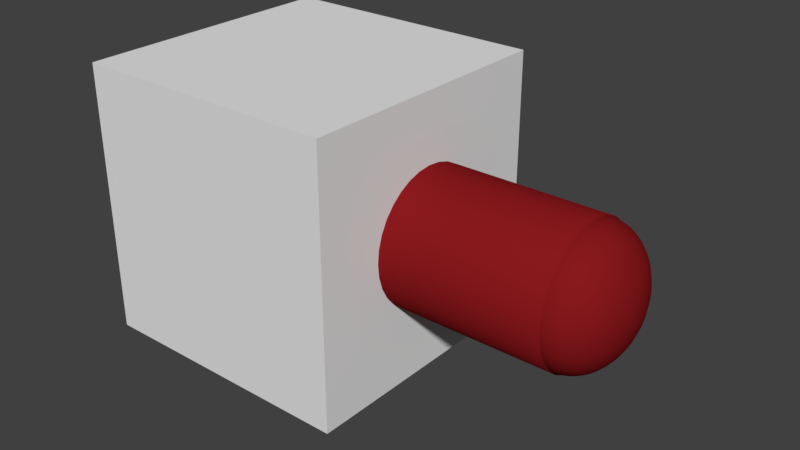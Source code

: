 # Source: LeverTranslate.blend  (saved by Blender 2.77.0; exported with 4.5.12 LTS)
import bpy
from mathutils import Matrix  # noqa: F401  (used for matrix-valued properties, if any)

bpy.ops.wm.read_factory_settings(use_empty=True)
scene = bpy.context.scene
scene.name = 'Scene'

# ---- collections
col_collection_1 = bpy.data.collections.new('Collection 1'); scene.collection.children.link(col_collection_1)

# ---- materials (node trees are filled in below, after node groups)
mat_material_001 = bpy.data.materials.new('Material.001')
mat_material_001.alpha_threshold = 0.0
mat_material_001.use_transparent_shadow = False
mat_material_001.diffuse_color = (0.2462, 0.009918, 0.01214, 1.0)
mat_material_001.roughness = 0.5
mat_material = bpy.data.materials.new('Material')
mat_material.alpha_threshold = 0.0
mat_material.use_transparent_shadow = False
mat_material.roughness = 0.5
mat_material.line_color = (0.0, 0.0, 0.0, 1.0)

# ---- material node trees

# ---- world
world_world = bpy.data.worlds.new('World'); scene.world = world_world
world_world.color = (0.05088, 0.05088, 0.05088)
world_world.use_sun_shadow = False
world_world.sun_shadow_jitter_overblur = 0.0
world_world.cycles.sampling_method = 'MANUAL'

# ---- meshes
me_sphere = bpy.data.meshes.new('Sphere')
me_sphere.from_pydata([(-0.09802, 0.0, 0.9952), (-0.1951, 0.0, 0.9808), (-0.2903, 0.0, 0.9569), (-0.3827, 0.0, 0.9239), (-0.4714, 0.0, 0.8819), (-0.5556, 0.0, 0.8315), (-0.6344, 0.0, 0.773), (-0.7071, 0.0, 0.7071), (-0.773, 0.0, 0.6344), (-0.8315, 0.0, 0.5556), (-0.8819, 0.0, 0.4714), (-0.9239, 0.0, 0.3827), (-0.9569, 0.0, 0.2903), (-0.9808, 0.0, 0.1951), (-0.9952, 0.0, 0.09802), (-1.0, 0.0, -1.629e-07), (-0.9952, 0.0, -0.09802), (-0.9808, 0.0, -0.1951), (-0.9569, 0.0, -0.2903), (-0.9239, 0.0, -0.3827), (-0.8819, 0.0, -0.4714), (-0.8315, 0.0, -0.5556), (-0.773, 0.0, -0.6344), (-0.7071, 0.0, -0.7071), (-0.6344, 0.0, -0.773), (-0.5556, 0.0, -0.8315), (-0.4714, 0.0, -0.8819), (-0.3827, 0.0, -0.9239), (-0.2903, 0.0, -0.9569), (-0.1951, 0.0, -0.9808), (-0.09802, 0.0, -0.9952), (-0.09613, 0.01912, 0.9952), (-0.1913, 0.03806, 0.9808), (-0.2847, 0.05663, 0.9569), (-0.3753, 0.07466, 0.9239), (-0.4623, 0.09197, 0.8819), (-0.5449, 0.1084, 0.8315), (-0.6222, 0.1238, 0.773), (-0.6935, 0.1379, 0.7071), (-0.7582, 0.1508, 0.6344), (-0.8155, 0.1622, 0.5556), (-0.865, 0.1721, 0.4714), (-0.9061, 0.1802, 0.3827), (-0.9386, 0.1867, 0.2903), (-0.9619, 0.1913, 0.1951), (-0.9761, 0.1942, 0.09802), (-0.9808, 0.1951, -1.629e-07), (-0.9761, 0.1942, -0.09802), (-0.9619, 0.1913, -0.1951), (-0.9386, 0.1867, -0.2903), (-0.9061, 0.1802, -0.3827), (-0.865, 0.1721, -0.4714), (-0.8155, 0.1622, -0.5556), (-0.7582, 0.1508, -0.6344), (-0.6935, 0.1379, -0.7071), (-0.6222, 0.1238, -0.773), (-0.5449, 0.1084, -0.8315), (-0.4623, 0.09196, -0.8819), (-0.3753, 0.07466, -0.9239), (-0.2847, 0.05663, -0.9569), (-0.1913, 0.03806, -0.9808), (-0.09613, 0.01912, -0.9952), (-0.09056, 0.03751, 0.9952), (-0.1802, 0.07466, 0.9808), (-0.2682, 0.1111, 0.9569), (-0.3536, 0.1464, 0.9239), (-0.4355, 0.1804, 0.8819), (-0.5133, 0.2126, 0.8315), (-0.5861, 0.2428, 0.773), (-0.6533, 0.2706, 0.7071), (-0.7142, 0.2958, 0.6344), (-0.7682, 0.3182, 0.5556), (-0.8148, 0.3375, 0.4714), (-0.8536, 0.3536, 0.3827), (-0.8841, 0.3662, 0.2903), (-0.9061, 0.3753, 0.1951), (-0.9194, 0.3808, 0.09802), (-0.9239, 0.3827, -1.629e-07), (-0.9194, 0.3808, -0.09802), (-0.9061, 0.3753, -0.1951), (-0.8841, 0.3662, -0.2903), (-0.8536, 0.3536, -0.3827), (-0.8148, 0.3375, -0.4714), (-0.7682, 0.3182, -0.5556), (-0.7142, 0.2958, -0.6344), (-0.6533, 0.2706, -0.7071), (-0.5861, 0.2428, -0.773), (-0.5133, 0.2126, -0.8315), (-0.4355, 0.1804, -0.8819), (-0.3536, 0.1464, -0.9239), (-0.2682, 0.1111, -0.9569), (-0.1802, 0.07466, -0.9808), (-0.09056, 0.03751, -0.9952), (-0.0815, 0.05446, 0.9952), (-0.1622, 0.1084, 0.9808), (-0.2414, 0.1613, 0.9569), (-0.3182, 0.2126, 0.9239), (-0.392, 0.2619, 0.8819), (-0.4619, 0.3087, 0.8315), (-0.5275, 0.3525, 0.773), (-0.5879, 0.3928, 0.7071), (-0.6427, 0.4295, 0.6344), (-0.6913, 0.4619, 0.5556), (-0.7333, 0.49, 0.4714), (-0.7682, 0.5133, 0.3827), (-0.7957, 0.5316, 0.2903), (-0.8155, 0.5449, 0.1951), (-0.8275, 0.5529, 0.09802), (-0.8315, 0.5556, -1.629e-07), (-0.8275, 0.5529, -0.09802), (-0.8155, 0.5449, -0.1951), (-0.7957, 0.5316, -0.2903), (-0.7682, 0.5133, -0.3827), (-0.7333, 0.49, -0.4714), (-0.6913, 0.4619, -0.5556), (-0.6427, 0.4295, -0.6344), (-0.5879, 0.3928, -0.7071), (-0.5275, 0.3525, -0.773), (-0.4619, 0.3087, -0.8315), (-0.392, 0.2619, -0.8819), (-0.3182, 0.2126, -0.9239), (-0.2414, 0.1613, -0.9569), (-0.1622, 0.1084, -0.9808), (-0.0815, 0.05446, -0.9952), (-0.06931, 0.06931, 0.9952), (-0.1379, 0.138, 0.9808), (-0.2053, 0.2053, 0.9569), (-0.2706, 0.2706, 0.9239), (-0.3333, 0.3333, 0.8819), (-0.3928, 0.3928, 0.8315), (-0.4486, 0.4486, 0.773), (-0.5, 0.5, 0.7071), (-0.5466, 0.5466, 0.6344), (-0.5879, 0.5879, 0.5556), (-0.6236, 0.6236, 0.4714), (-0.6533, 0.6533, 0.3827), (-0.6767, 0.6767, 0.2903), (-0.6935, 0.6935, 0.1951), (-0.7037, 0.7037, 0.09802), (-0.7071, 0.7071, -1.629e-07), (-0.7037, 0.7037, -0.09802), (-0.6935, 0.6935, -0.1951), (-0.6767, 0.6767, -0.2903), (-0.6533, 0.6533, -0.3827), (-0.6236, 0.6236, -0.4714), (-0.5879, 0.5879, -0.5556), (-0.5466, 0.5466, -0.6344), (-0.5, 0.5, -0.7071), (-0.4486, 0.4486, -0.773), (-0.3928, 0.3928, -0.8315), (-0.3333, 0.3333, -0.8819), (-0.2706, 0.2706, -0.9239), (-0.2053, 0.2053, -0.9569), (-0.1379, 0.1379, -0.9808), (-0.06931, 0.06931, -0.9952), (-0.05446, 0.0815, 0.9952), (-0.1084, 0.1622, 0.9808), (-0.1613, 0.2414, 0.9569), (-0.2126, 0.3182, 0.9239), (-0.2619, 0.392, 0.8819), (-0.3087, 0.4619, 0.8315), (-0.3524, 0.5275, 0.773), (-0.3928, 0.5879, 0.7071), (-0.4295, 0.6427, 0.6344), (-0.4619, 0.6913, 0.5556), (-0.49, 0.7333, 0.4714), (-0.5133, 0.7682, 0.3827), (-0.5316, 0.7957, 0.2903), (-0.5449, 0.8155, 0.1951), (-0.5529, 0.8275, 0.09802), (-0.5556, 0.8315, -1.629e-07), (-0.5529, 0.8275, -0.09802), (-0.5449, 0.8155, -0.1951), (-0.5316, 0.7957, -0.2903), (-0.5133, 0.7682, -0.3827), (-0.49, 0.7333, -0.4714), (-0.4619, 0.6913, -0.5556), (-0.4295, 0.6427, -0.6344), (-0.3928, 0.5879, -0.7071), (-0.3524, 0.5275, -0.773), (-0.3087, 0.4619, -0.8315), (-0.2619, 0.392, -0.8819), (-0.2126, 0.3182, -0.9239), (-0.1613, 0.2414, -0.9569), (-0.1084, 0.1622, -0.9808), (-0.05445, 0.0815, -0.9952), (-0.03751, 0.09056, 0.9952), (-0.07466, 0.1802, 0.9808), (-0.1111, 0.2682, 0.9569), (-0.1464, 0.3536, 0.9239), (-0.1804, 0.4355, 0.8819), (-0.2126, 0.5133, 0.8315), (-0.2428, 0.5861, 0.773), (-0.2706, 0.6533, 0.7071), (-0.2958, 0.7142, 0.6344), (-0.3182, 0.7682, 0.5556), (-0.3375, 0.8148, 0.4714), (-0.3536, 0.8536, 0.3827), (-0.3662, 0.8841, 0.2903), (-0.3753, 0.9061, 0.1951), (-0.3808, 0.9194, 0.09802), (-0.3827, 0.9239, -1.629e-07), (-0.3808, 0.9194, -0.09802), (-0.3753, 0.9061, -0.1951), (-0.3662, 0.8841, -0.2903), (-0.3536, 0.8536, -0.3827), (-0.3375, 0.8148, -0.4714), (-0.3182, 0.7682, -0.5556), (-0.2958, 0.7142, -0.6344), (-0.2706, 0.6533, -0.7071), (-0.2428, 0.5861, -0.773), (-0.2126, 0.5133, -0.8315), (-0.1804, 0.4355, -0.8819), (-0.1464, 0.3536, -0.9239), (-0.1111, 0.2682, -0.9569), (-0.07466, 0.1802, -0.9808), (-0.03751, 0.09056, -0.9952), (8.027e-07, 0.0, -1.0), (-0.01912, 0.09613, 0.9952), (-0.03806, 0.1913, 0.9808), (-0.05663, 0.2847, 0.9569), (-0.07466, 0.3753, 0.9239), (-0.09196, 0.4623, 0.8819), (-0.1084, 0.5449, 0.8315), (-0.1238, 0.6222, 0.773), (-0.1379, 0.6935, 0.7071), (-0.1508, 0.7582, 0.6344), (-0.1622, 0.8155, 0.5556), (-0.1721, 0.865, 0.4714), (-0.1802, 0.9061, 0.3827), (-0.1867, 0.9386, 0.2903), (-0.1913, 0.9619, 0.1951), (-0.1942, 0.9761, 0.09802), (-0.1951, 0.9808, -1.629e-07), (-0.1942, 0.9761, -0.09802), (-0.1913, 0.9619, -0.1951), (-0.1867, 0.9386, -0.2903), (-0.1802, 0.9061, -0.3827), (-0.1721, 0.865, -0.4714), (-0.1622, 0.8155, -0.5556), (-0.1508, 0.7582, -0.6344), (-0.1379, 0.6935, -0.7071), (-0.1238, 0.6222, -0.773), (-0.1084, 0.5449, -0.8315), (-0.09196, 0.4623, -0.8819), (-0.07466, 0.3753, -0.9239), (-0.05663, 0.2847, -0.9569), (-0.03806, 0.1913, -0.9808), (-0.01912, 0.09613, -0.9952), (8.07e-07, 0.09802, 0.9952), (8.387e-07, 0.1951, 0.9808), (8.238e-07, 0.2903, 0.9569), (8.573e-07, 0.3827, 0.9239), (8.722e-07, 0.4714, 0.8819), (8.201e-07, 0.5556, 0.8315), (8.35e-07, 0.6344, 0.773), (8.648e-07, 0.7071, 0.7071), (8.946e-07, 0.773, 0.6344), (9.393e-07, 0.8315, 0.5556), (9.095e-07, 0.8819, 0.4714), (8.797e-07, 0.9239, 0.3827), (9.542e-07, 0.9569, 0.2903), (9.244e-07, 0.9808, 0.1951), (8.648e-07, 0.9952, 0.09802), (9.542e-07, 1.0, -1.629e-07), (8.648e-07, 0.9952, -0.09802), (8.052e-07, 0.9808, -0.1951), (8.648e-07, 0.9569, -0.2903), (8.648e-07, 0.9239, -0.3827), (9.244e-07, 0.8819, -0.4714), (9.095e-07, 0.8315, -0.5556), (8.499e-07, 0.773, -0.6344), (9.244e-07, 0.7071, -0.7071), (8.424e-07, 0.6344, -0.773), (9.169e-07, 0.5556, -0.8315), (8.424e-07, 0.4714, -0.8819), (8.573e-07, 0.3827, -0.9239), (8.536e-07, 0.2903, -0.9569), (8.201e-07, 0.1951, -0.9808), (8.126e-07, 0.09802, -0.9952), (0.01912, 0.09613, 0.9952), (0.03806, 0.1913, 0.9808), (0.05663, 0.2847, 0.9569), (0.07466, 0.3753, 0.9239), (0.09197, 0.4623, 0.8819), (0.1084, 0.5449, 0.8315), (0.1238, 0.6222, 0.773), (0.138, 0.6935, 0.7071), (0.1508, 0.7582, 0.6344), (0.1622, 0.8155, 0.5556), (0.1721, 0.865, 0.4714), (0.1802, 0.9061, 0.3827), (0.1867, 0.9386, 0.2903), (0.1913, 0.9619, 0.1951), (0.1942, 0.9761, 0.09802), (0.1951, 0.9808, -1.629e-07), (0.1942, 0.9761, -0.09802), (0.1913, 0.9619, -0.1951), (0.1867, 0.9386, -0.2903), (0.1802, 0.9061, -0.3827), (0.1721, 0.865, -0.4714), (0.1622, 0.8155, -0.5556), (0.1508, 0.7582, -0.6344), (0.138, 0.6935, -0.7071), (0.1238, 0.6222, -0.773), (0.1084, 0.5449, -0.8315), (0.09197, 0.4623, -0.8819), (0.07466, 0.3753, -0.9239), (0.05663, 0.2847, -0.9569), (0.03806, 0.1913, -0.9808), (0.01912, 0.09613, -0.9952), (0.03751, 0.09056, 0.9952), (0.07466, 0.1802, 0.9808), (0.1111, 0.2682, 0.9569), (0.1464, 0.3536, 0.9239), (0.1804, 0.4355, 0.8819), (0.2126, 0.5133, 0.8315), (0.2428, 0.5861, 0.773), (0.2706, 0.6533, 0.7071), (0.2958, 0.7142, 0.6344), (0.3182, 0.7682, 0.5556), (0.3375, 0.8148, 0.4714), (0.3536, 0.8536, 0.3827), (0.3662, 0.8841, 0.2903), (0.3753, 0.9061, 0.1951), (0.3808, 0.9194, 0.09802), (0.3827, 0.9239, -1.629e-07), (0.3808, 0.9194, -0.09802), (0.3753, 0.9061, -0.1951), (0.3662, 0.8841, -0.2903), (0.3536, 0.8536, -0.3827), (0.3375, 0.8148, -0.4714), (0.3182, 0.7682, -0.5556), (0.2958, 0.7142, -0.6344), (0.2706, 0.6533, -0.7071), (0.2428, 0.5861, -0.773), (0.2126, 0.5133, -0.8315), (0.1804, 0.4355, -0.8819), (0.1464, 0.3536, -0.9239), (0.1111, 0.2682, -0.9569), (0.07466, 0.1802, -0.9808), (0.03751, 0.09056, -0.9952), (0.05446, 0.0815, 0.9952), (0.1084, 0.1622, 0.9808), (0.1613, 0.2414, 0.9569), (0.2126, 0.3182, 0.9239), (0.2619, 0.392, 0.8819), (0.3087, 0.4619, 0.8315), (0.3525, 0.5275, 0.773), (0.3928, 0.5879, 0.7071), (0.4295, 0.6427, 0.6344), (0.4619, 0.6913, 0.5556), (0.49, 0.7333, 0.4714), (0.5133, 0.7682, 0.3827), (0.5316, 0.7957, 0.2903), (0.5449, 0.8155, 0.1951), (0.5529, 0.8275, 0.09802), (0.5556, 0.8315, -1.629e-07), (0.5529, 0.8275, -0.09802), (0.5449, 0.8155, -0.1951), (0.5316, 0.7957, -0.2903), (0.5133, 0.7682, -0.3827), (0.49, 0.7333, -0.4714), (0.4619, 0.6913, -0.5556), (0.4295, 0.6427, -0.6344), (0.3928, 0.5879, -0.7071), (0.3525, 0.5275, -0.773), (0.3087, 0.4619, -0.8315), (0.2619, 0.392, -0.8819), (0.2126, 0.3182, -0.9239), (0.1613, 0.2414, -0.9569), (0.1084, 0.1622, -0.9808), (0.05446, 0.0815, -0.9952), (0.06931, 0.06931, 0.9952), (0.138, 0.138, 0.9808), (0.2053, 0.2053, 0.9569), (0.2706, 0.2706, 0.9239), (0.3333, 0.3333, 0.8819), (0.3928, 0.3928, 0.8315), (0.4486, 0.4486, 0.773), (0.5, 0.5, 0.7071), (0.5466, 0.5466, 0.6344), (0.5879, 0.5879, 0.5556), (0.6236, 0.6236, 0.4714), (0.6533, 0.6533, 0.3827), (0.6767, 0.6767, 0.2903), (0.6935, 0.6935, 0.1951), (0.7037, 0.7037, 0.09802), (0.7071, 0.7071, -1.629e-07), (0.7037, 0.7037, -0.09802), (0.6935, 0.6935, -0.1951), (0.6767, 0.6767, -0.2903), (0.6533, 0.6533, -0.3827), (0.6236, 0.6236, -0.4714), (0.5879, 0.5879, -0.5556), (0.5466, 0.5466, -0.6344), (0.5, 0.5, -0.7071), (0.4486, 0.4486, -0.773), (0.3928, 0.3928, -0.8315), (0.3333, 0.3333, -0.8819), (0.2706, 0.2706, -0.9239), (0.2053, 0.2053, -0.9569), (0.138, 0.1379, -0.9808), (0.06931, 0.06931, -0.9952), (0.0815, 0.05446, 0.9952), (0.1622, 0.1084, 0.9808), (0.2414, 0.1613, 0.9569), (0.3182, 0.2126, 0.9239), (0.392, 0.2619, 0.8819), (0.4619, 0.3087, 0.8315), (0.5275, 0.3525, 0.773), (0.5879, 0.3928, 0.7071), (0.6427, 0.4295, 0.6344), (0.6913, 0.4619, 0.5556), (0.7333, 0.49, 0.4714), (0.7682, 0.5133, 0.3827), (0.7957, 0.5316, 0.2903), (0.8155, 0.5449, 0.1951), (0.8275, 0.5529, 0.09802), (0.8315, 0.5556, -1.629e-07), (0.8275, 0.5529, -0.09802), (0.8155, 0.5449, -0.1951), (0.7957, 0.5316, -0.2903), (0.7682, 0.5133, -0.3827), (0.7333, 0.49, -0.4714), (0.6913, 0.4619, -0.5556), (0.6427, 0.4295, -0.6344), (0.5879, 0.3928, -0.7071), (0.5275, 0.3525, -0.773), (0.4619, 0.3087, -0.8315), (0.392, 0.2619, -0.8819), (0.3182, 0.2126, -0.9239), (0.2414, 0.1613, -0.9569), (0.1622, 0.1084, -0.9808), (0.0815, 0.05446, -0.9952), (0.09056, 0.03751, 0.9952), (0.1802, 0.07466, 0.9808), (0.2682, 0.1111, 0.9569), (0.3536, 0.1464, 0.9239), (0.4355, 0.1804, 0.8819), (0.5133, 0.2126, 0.8315), (0.5861, 0.2428, 0.773), (0.6533, 0.2706, 0.7071), (0.7142, 0.2958, 0.6344), (0.7682, 0.3182, 0.5556), (0.8148, 0.3375, 0.4714), (0.8536, 0.3536, 0.3827), (0.8841, 0.3662, 0.2903), (0.9061, 0.3753, 0.1951), (0.9194, 0.3808, 0.09802), (0.9239, 0.3827, -1.629e-07), (0.9194, 0.3808, -0.09802), (0.9061, 0.3753, -0.1951), (0.8841, 0.3662, -0.2903), (0.8536, 0.3536, -0.3827), (0.8148, 0.3375, -0.4714), (0.7682, 0.3182, -0.5556), (0.7142, 0.2958, -0.6344), (0.6533, 0.2706, -0.7071), (0.5861, 0.2428, -0.773), (0.5133, 0.2126, -0.8315), (0.4355, 0.1804, -0.8819), (0.3536, 0.1464, -0.9239), (0.2682, 0.1111, -0.9569), (0.1802, 0.07466, -0.9808), (0.09056, 0.03751, -0.9952), (0.09614, 0.01912, 0.9952), (0.1913, 0.03806, 0.9808), (0.2847, 0.05663, 0.9569), (0.3753, 0.07466, 0.9239), (0.4623, 0.09196, 0.8819), (0.5449, 0.1084, 0.8315), (0.6222, 0.1238, 0.773), (0.6935, 0.1379, 0.7071), (0.7582, 0.1508, 0.6344), (0.8155, 0.1622, 0.5556), (0.865, 0.1721, 0.4714), (0.9061, 0.1802, 0.3827), (0.9386, 0.1867, 0.2903), (0.9619, 0.1913, 0.1951), (0.9761, 0.1942, 0.09802), (0.9808, 0.1951, -1.629e-07), (0.9761, 0.1942, -0.09802), (0.9619, 0.1913, -0.1951), (0.9386, 0.1867, -0.2903), (0.9061, 0.1802, -0.3827), (0.865, 0.1721, -0.4714), (0.8155, 0.1622, -0.5556), (0.7582, 0.1508, -0.6344), (0.6935, 0.1379, -0.7071), (0.6222, 0.1238, -0.773), (0.5449, 0.1084, -0.8315), (0.4623, 0.09196, -0.8819), (0.3753, 0.07466, -0.9239), (0.2847, 0.05663, -0.9569), (0.1913, 0.03806, -0.9808), (0.09613, 0.01912, -0.9952), (0.09802, 5.721e-09, 0.9952), (0.1951, -2.967e-08, 0.9808), (0.2903, -1.104e-08, 0.9569), (0.3827, -1.34e-07, 0.9239), (0.4714, -1.787e-07, 0.8819), (0.5556, -8.182e-08, 0.8315), (0.6344, -5.202e-08, 0.773), (0.7071, -8.182e-08, 0.7071), (0.773, -8.182e-08, 0.6344), (0.8315, -2.01e-07, 0.5556), (0.8819, -1.563e-07, 0.4714), (0.9239, -1.116e-07, 0.3827), (0.9569, -9.672e-08, 0.2903), (0.9808, -9.672e-08, 0.1951), (0.9952, -2.222e-08, 0.09802), (1.0, -8.182e-08, -1.629e-07), (0.9952, -2.222e-08, -0.09802), (0.9808, 3.739e-08, -0.1951), (0.9569, -2.222e-08, -0.2903), (0.9239, -5.202e-08, -0.3827), (0.8819, -1.712e-07, -0.4714), (0.8315, -2.01e-07, -0.5556), (0.773, -7.318e-09, -0.6344), (0.7071, -1.414e-07, -0.7071), (0.6344, 1.326e-10, -0.773), (0.5556, -2.01e-07, -0.8315), (0.4714, -1.042e-07, -0.8819), (0.3827, -8.927e-08, -0.9239), (0.2903, -8.182e-08, -0.9569), (0.1951, -7.318e-09, -0.9808), (0.09802, -1.291e-08, -0.9952), (0.09614, -0.01912, 0.9952), (0.1913, -0.03806, 0.9808), (0.2847, -0.05663, 0.9569), (0.3753, -0.07466, 0.9239), (0.4623, -0.09197, 0.8819), (0.5449, -0.1084, 0.8315), (0.6222, -0.1238, 0.773), (0.6935, -0.1379, 0.7071), (0.7582, -0.1508, 0.6344), (0.8155, -0.1622, 0.5556), (0.865, -0.1721, 0.4714), (0.9061, -0.1802, 0.3827), (0.9386, -0.1867, 0.2903), (0.9619, -0.1913, 0.1951), (0.9761, -0.1942, 0.09802), (0.9808, -0.1951, -1.629e-07), (0.9761, -0.1942, -0.09802), (0.9619, -0.1913, -0.1951), (0.9386, -0.1867, -0.2903), (0.9061, -0.1802, -0.3827), (0.865, -0.1721, -0.4714), (0.8155, -0.1622, -0.5556), (0.7582, -0.1508, -0.6344), (0.6935, -0.1379, -0.7071), (0.6222, -0.1238, -0.773), (0.5449, -0.1084, -0.8315), (0.4623, -0.09197, -0.8819), (0.3753, -0.07466, -0.9239), (0.2847, -0.05663, -0.9569), (0.1913, -0.03806, -0.9808), (0.09613, -0.01912, -0.9952), (0.09056, -0.03751, 0.9952), (0.1802, -0.07466, 0.9808), (0.2682, -0.1111, 0.9569), (0.3536, -0.1464, 0.9239), (0.4355, -0.1804, 0.8819), (0.5133, -0.2126, 0.8315), (0.5861, -0.2428, 0.773), (0.6533, -0.2706, 0.7071), (0.7142, -0.2958, 0.6344), (0.7682, -0.3182, 0.5556), (0.8148, -0.3375, 0.4714), (0.8536, -0.3536, 0.3827), (0.8841, -0.3662, 0.2903), (0.9061, -0.3753, 0.1951), (0.9194, -0.3808, 0.09802), (0.9239, -0.3827, -1.629e-07), (0.9194, -0.3808, -0.09802), (0.9061, -0.3753, -0.1951), (0.8841, -0.3662, -0.2903), (0.8536, -0.3536, -0.3827), (0.8148, -0.3375, -0.4714), (0.7682, -0.3182, -0.5556), (0.7142, -0.2958, -0.6344), (0.6533, -0.2706, -0.7071), (0.5861, -0.2428, -0.773), (0.5133, -0.2126, -0.8315), (0.4355, -0.1804, -0.8819), (0.3536, -0.1464, -0.9239), (0.2682, -0.1111, -0.9569), (0.1802, -0.07466, -0.9808), (0.09056, -0.03751, -0.9952), (0.0815, -0.05446, 0.9952), (0.1622, -0.1084, 0.9808), (0.2414, -0.1613, 0.9569), (0.3182, -0.2126, 0.9239), (0.392, -0.2619, 0.8819), (0.4619, -0.3087, 0.8315), (0.5275, -0.3525, 0.773), (0.5879, -0.3928, 0.7071), (0.6427, -0.4295, 0.6344), (0.6913, -0.4619, 0.5556), (0.7333, -0.49, 0.4714), (0.7682, -0.5133, 0.3827), (0.7957, -0.5316, 0.2903), (0.8155, -0.5449, 0.1951), (0.8275, -0.5529, 0.09802), (0.8315, -0.5556, -1.629e-07), (0.8275, -0.5529, -0.09802), (0.8155, -0.5449, -0.1951), (0.7957, -0.5316, -0.2903), (0.7682, -0.5133, -0.3827), (0.7333, -0.49, -0.4714), (0.6913, -0.4619, -0.5556), (0.6427, -0.4295, -0.6344), (0.5879, -0.3928, -0.7071), (0.5275, -0.3525, -0.773), (0.4619, -0.3087, -0.8315), (0.392, -0.2619, -0.8819), (0.3182, -0.2126, -0.9239), (0.2414, -0.1613, -0.9569), (0.1622, -0.1084, -0.9808), (0.0815, -0.05446, -0.9952), (0.06931, -0.06931, 0.9952), (0.138, -0.138, 0.9808), (0.2053, -0.2053, 0.9569), (0.2706, -0.2706, 0.9239), (0.3333, -0.3333, 0.8819), (0.3928, -0.3928, 0.8315), (0.4486, -0.4486, 0.773), (0.5, -0.5, 0.7071), (0.5466, -0.5466, 0.6344), (0.5879, -0.5879, 0.5556), (0.6236, -0.6236, 0.4714), (0.6533, -0.6533, 0.3827), (0.6767, -0.6767, 0.2903), (0.6935, -0.6935, 0.1951), (0.7037, -0.7037, 0.09802), (0.7071, -0.7071, -1.629e-07), (0.7037, -0.7037, -0.09802), (0.6935, -0.6935, -0.1951), (0.6767, -0.6767, -0.2903), (0.6533, -0.6533, -0.3827), (0.6236, -0.6236, -0.4714), (0.5879, -0.5879, -0.5556), (0.5466, -0.5466, -0.6344), (0.5, -0.5, -0.7071), (0.4486, -0.4486, -0.773), (0.3928, -0.3928, -0.8315), (0.3333, -0.3333, -0.8819), (0.2706, -0.2706, -0.9239), (0.2053, -0.2053, -0.9569), (0.138, -0.1379, -0.9808), (0.06931, -0.06931, -0.9952), (0.05446, -0.0815, 0.9952), (0.1084, -0.1622, 0.9808), (0.1613, -0.2414, 0.9569), (0.2126, -0.3182, 0.9239), (0.2619, -0.392, 0.8819), (0.3087, -0.4619, 0.8315), (0.3525, -0.5275, 0.773), (0.3928, -0.5879, 0.7071), (0.4295, -0.6427, 0.6344), (0.4619, -0.6913, 0.5556), (0.49, -0.7333, 0.4714), (0.5133, -0.7682, 0.3827), (0.5316, -0.7957, 0.2903), (0.5449, -0.8155, 0.1951), (0.5529, -0.8275, 0.09802), (0.5556, -0.8315, -1.629e-07), (0.5529, -0.8275, -0.09802), (0.5449, -0.8155, -0.1951), (0.5316, -0.7957, -0.2903), (0.5133, -0.7682, -0.3827), (0.49, -0.7333, -0.4714), (0.4619, -0.6913, -0.5556), (0.4295, -0.6427, -0.6344), (0.3928, -0.5879, -0.7071), (0.3525, -0.5275, -0.773), (0.3087, -0.4619, -0.8315), (0.2619, -0.392, -0.8819), (0.2126, -0.3182, -0.9239), (0.1613, -0.2414, -0.9569), (0.1084, -0.1622, -0.9808), (0.05446, -0.0815, -0.9952), (0.03751, -0.09056, 0.9952), (0.07466, -0.1802, 0.9808), (0.1111, -0.2682, 0.9569), (0.1464, -0.3536, 0.9239), (0.1804, -0.4355, 0.8819), (0.2126, -0.5133, 0.8315), (0.2428, -0.5861, 0.773), (0.2706, -0.6533, 0.7071), (0.2958, -0.7142, 0.6344), (0.3182, -0.7682, 0.5556), (0.3375, -0.8148, 0.4714), (0.3536, -0.8536, 0.3827), (0.3662, -0.8841, 0.2903), (0.3753, -0.9061, 0.1951), (0.3808, -0.9194, 0.09802), (0.3827, -0.9239, -1.629e-07), (0.3808, -0.9194, -0.09802), (0.3753, -0.9061, -0.1951), (0.3662, -0.8841, -0.2903), (0.3536, -0.8536, -0.3827), (0.3375, -0.8148, -0.4714), (0.3182, -0.7682, -0.5556), (0.2958, -0.7142, -0.6344), (0.2706, -0.6533, -0.7071), (0.2428, -0.5861, -0.773), (0.2126, -0.5133, -0.8315), (0.1804, -0.4355, -0.8819), (0.1464, -0.3536, -0.9239), (0.1111, -0.2682, -0.9569), (0.07466, -0.1802, -0.9808), (0.03751, -0.09056, -0.9952), (0.01912, -0.09613, 0.9952), (0.03806, -0.1913, 0.9808), (0.05663, -0.2847, 0.9569), (0.07466, -0.3753, 0.9239), (0.09197, -0.4623, 0.8819), (0.1084, -0.5449, 0.8315), (0.1238, -0.6222, 0.773), (0.138, -0.6935, 0.7071), (0.1508, -0.7582, 0.6344), (0.1622, -0.8155, 0.5556), (0.1721, -0.865, 0.4714), (0.1802, -0.9061, 0.3827), (0.1867, -0.9386, 0.2903), (0.1913, -0.9619, 0.1951), (0.1942, -0.9761, 0.09802), (0.1951, -0.9808, -1.629e-07), (0.1942, -0.9761, -0.09802), (0.1913, -0.9619, -0.1951), (0.1867, -0.9386, -0.2903), (0.1802, -0.9061, -0.3827), (0.1721, -0.865, -0.4714), (0.1622, -0.8155, -0.5556), (0.1508, -0.7582, -0.6344), (0.138, -0.6935, -0.7071), (0.1238, -0.6222, -0.773), (0.1084, -0.5449, -0.8315), (0.09197, -0.4623, -0.8819), (0.07466, -0.3753, -0.9239), (0.05663, -0.2847, -0.9569), (0.03806, -0.1913, -0.9808), (0.01912, -0.09613, -0.9952), (7.996e-07, -0.09802, 0.9952), (7.717e-07, -0.1951, 0.9808), (7.903e-07, -0.2903, 0.9569), (6.785e-07, -0.3827, 0.9239), (6.338e-07, -0.4714, 0.8819), (7.232e-07, -0.5556, 0.8315), (6.86e-07, -0.6344, 0.773), (7.009e-07, -0.7071, 0.7071), (7.158e-07, -0.773, 0.6344), (5.817e-07, -0.8315, 0.5556), (6.562e-07, -0.8819, 0.4714), (6.115e-07, -0.9239, 0.3827), (6.711e-07, -0.9569, 0.2903), (7.605e-07, -0.9808, 0.1951), (7.605e-07, -0.9952, 0.09802), (7.158e-07, -1.0, -1.629e-07), (7.605e-07, -0.9952, -0.09802), (8.797e-07, -0.9808, -0.1951), (7.754e-07, -0.9569, -0.2903), (7.456e-07, -0.9239, -0.3827), (6.562e-07, -0.8819, -0.4714), (5.817e-07, -0.8315, -0.5556), (7.605e-07, -0.773, -0.6344), (6.86e-07, -0.7071, -0.7071), (7.903e-07, -0.6344, -0.773), (6.115e-07, -0.5556, -0.8315), (6.487e-07, -0.4714, -0.8819), (7.381e-07, -0.3827, -0.9239), (7.27e-07, -0.2903, -0.9569), (7.866e-07, -0.1951, -0.9808), (7.828e-07, -0.09802, -0.9952), (-0.01912, -0.09613, 0.9952), (-0.03806, -0.1913, 0.9808), (-0.05663, -0.2847, 0.9569), (-0.07466, -0.3753, 0.9239), (-0.09196, -0.4623, 0.8819), (-0.1084, -0.5449, 0.8315), (-0.1238, -0.6222, 0.773), (-0.1379, -0.6935, 0.7071), (-0.1508, -0.7582, 0.6344), (-0.1622, -0.8155, 0.5556), (-0.1721, -0.865, 0.4714), (-0.1802, -0.9061, 0.3827), (-0.1867, -0.9386, 0.2903), (-0.1913, -0.9619, 0.1951), (-0.1942, -0.9761, 0.09802), (-0.1951, -0.9808, -1.629e-07), (-0.1942, -0.9761, -0.09802), (-0.1913, -0.9619, -0.1951), (-0.1867, -0.9386, -0.2903), (-0.1802, -0.9061, -0.3827), (-0.1721, -0.865, -0.4714), (-0.1622, -0.8155, -0.5556), (-0.1508, -0.7582, -0.6344), (-0.1379, -0.6935, -0.7071), (-0.1238, -0.6222, -0.773), (-0.1084, -0.5449, -0.8315), (-0.09196, -0.4623, -0.8819), (-0.07466, -0.3753, -0.9239), (-0.05663, -0.2847, -0.9569), (-0.03806, -0.1913, -0.9808), (-0.01912, -0.09613, -0.9952), (-0.03751, -0.09056, 0.9952), (-0.07466, -0.1802, 0.9808), (-0.1111, -0.2682, 0.9569), (-0.1464, -0.3536, 0.9239), (-0.1804, -0.4355, 0.8819), (-0.2126, -0.5133, 0.8315), (-0.2428, -0.5861, 0.773), (-0.2706, -0.6533, 0.7071), (-0.2958, -0.7142, 0.6344), (-0.3182, -0.7682, 0.5556), (-0.3375, -0.8148, 0.4714), (-0.3536, -0.8536, 0.3827), (-0.3662, -0.8841, 0.2903), (-0.3753, -0.9061, 0.1951), (-0.3808, -0.9194, 0.09802), (-0.3827, -0.9239, -1.629e-07), (-0.3808, -0.9194, -0.09802), (-0.3753, -0.9061, -0.1951), (-0.3662, -0.8841, -0.2903), (-0.3536, -0.8536, -0.3827), (-0.3375, -0.8148, -0.4714), (-0.3182, -0.7682, -0.5556), (-0.2958, -0.7142, -0.6344), (-0.2706, -0.6533, -0.7071), (-0.2428, -0.5861, -0.773), (-0.2126, -0.5133, -0.8315), (-0.1804, -0.4355, -0.8819), (-0.1464, -0.3536, -0.9239), (-0.1111, -0.2682, -0.9569), (-0.07466, -0.1802, -0.9808), (-0.03751, -0.09056, -0.9952), (-0.05446, -0.0815, 0.9952), (-0.1084, -0.1622, 0.9808), (-0.1613, -0.2414, 0.9569), (-0.2126, -0.3182, 0.9239), (-0.2619, -0.392, 0.8819), (-0.3087, -0.4619, 0.8315), (-0.3524, -0.5275, 0.773), (-0.3928, -0.5879, 0.7071), (-0.4295, -0.6427, 0.6344), (-0.4619, -0.6913, 0.5556), (-0.49, -0.7333, 0.4714), (-0.5133, -0.7682, 0.3827), (-0.5316, -0.7957, 0.2903), (-0.5449, -0.8155, 0.1951), (-0.5529, -0.8275, 0.09802), (-0.5556, -0.8315, -1.629e-07), (-0.5529, -0.8275, -0.09802), (-0.5449, -0.8155, -0.1951), (-0.5316, -0.7957, -0.2903), (-0.5133, -0.7682, -0.3827), (-0.49, -0.7333, -0.4714), (-0.4619, -0.6913, -0.5556), (-0.4295, -0.6427, -0.6344), (-0.3928, -0.5879, -0.7071), (-0.3524, -0.5275, -0.773), (-0.3087, -0.4619, -0.8315), (-0.2619, -0.392, -0.8819), (-0.2126, -0.3182, -0.9239), (-0.1613, -0.2414, -0.9569), (-0.1084, -0.1622, -0.9808), (-0.05445, -0.0815, -0.9952), (2.351e-07, -5.676e-07, 1.0), (-0.06931, -0.06931, 0.9952), (-0.1379, -0.138, 0.9808), (-0.2053, -0.2053, 0.9569), (-0.2706, -0.2706, 0.9239), (-0.3333, -0.3333, 0.8819), (-0.3928, -0.3928, 0.8315), (-0.4486, -0.4486, 0.773), (-0.5, -0.5, 0.7071), (-0.5466, -0.5466, 0.6344), (-0.5879, -0.5879, 0.5556), (-0.6236, -0.6236, 0.4714), (-0.6533, -0.6533, 0.3827), (-0.6767, -0.6767, 0.2903), (-0.6935, -0.6935, 0.1951), (-0.7037, -0.7037, 0.09802), (-0.7071, -0.7071, -1.629e-07), (-0.7037, -0.7037, -0.09802), (-0.6935, -0.6935, -0.1951), (-0.6767, -0.6767, -0.2903), (-0.6533, -0.6533, -0.3827), (-0.6236, -0.6236, -0.4714), (-0.5879, -0.5879, -0.5556), (-0.5466, -0.5466, -0.6344), (-0.5, -0.5, -0.7071), (-0.4486, -0.4486, -0.773), (-0.3928, -0.3928, -0.8315), (-0.3333, -0.3333, -0.8819), (-0.2706, -0.2706, -0.9239), (-0.2053, -0.2053, -0.9569), (-0.1379, -0.1379, -0.9808), (-0.06931, -0.06931, -0.9952), (-0.0815, -0.05446, 0.9952), (-0.1622, -0.1084, 0.9808), (-0.2414, -0.1613, 0.9569), (-0.3182, -0.2126, 0.9239), (-0.392, -0.2619, 0.8819), (-0.4619, -0.3087, 0.8315), (-0.5275, -0.3525, 0.773), (-0.5879, -0.3928, 0.7071), (-0.6427, -0.4295, 0.6344), (-0.6913, -0.4619, 0.5556), (-0.7333, -0.49, 0.4714), (-0.7682, -0.5133, 0.3827), (-0.7957, -0.5316, 0.2903), (-0.8155, -0.5449, 0.1951), (-0.8275, -0.5529, 0.09802), (-0.8315, -0.5556, -1.629e-07), (-0.8275, -0.5529, -0.09802), (-0.8155, -0.5449, -0.1951), (-0.7957, -0.5316, -0.2903), (-0.7682, -0.5133, -0.3827), (-0.7333, -0.49, -0.4714), (-0.6913, -0.4619, -0.5556), (-0.6427, -0.4295, -0.6344), (-0.5879, -0.3928, -0.7071), (-0.5275, -0.3524, -0.773), (-0.4619, -0.3087, -0.8315), (-0.392, -0.2619, -0.8819), (-0.3182, -0.2126, -0.9239), (-0.2414, -0.1613, -0.9569), (-0.1622, -0.1084, -0.9808), (-0.0815, -0.05446, -0.9952), (-0.09056, -0.03751, 0.9952), (-0.1802, -0.07466, 0.9808), (-0.2682, -0.1111, 0.9569), (-0.3536, -0.1464, 0.9239), (-0.4355, -0.1804, 0.8819), (-0.5133, -0.2126, 0.8315), (-0.5861, -0.2428, 0.773), (-0.6533, -0.2706, 0.7071), (-0.7142, -0.2958, 0.6344), (-0.7682, -0.3182, 0.5556), (-0.8148, -0.3375, 0.4714), (-0.8536, -0.3536, 0.3827), (-0.8841, -0.3662, 0.2903), (-0.9061, -0.3753, 0.1951), (-0.9194, -0.3808, 0.09802), (-0.9239, -0.3827, -1.629e-07), (-0.9194, -0.3808, -0.09802), (-0.9061, -0.3753, -0.1951), (-0.8841, -0.3662, -0.2903), (-0.8536, -0.3536, -0.3827), (-0.8148, -0.3375, -0.4714), (-0.7682, -0.3182, -0.5556), (-0.7142, -0.2958, -0.6344), (-0.6533, -0.2706, -0.7071), (-0.5861, -0.2428, -0.773), (-0.5133, -0.2126, -0.8315), (-0.4355, -0.1804, -0.8819), (-0.3536, -0.1464, -0.9239), (-0.2682, -0.1111, -0.9569), (-0.1802, -0.07466, -0.9808), (-0.09056, -0.03751, -0.9952), (-0.09613, -0.01912, 0.9952), (-0.1913, -0.03806, 0.9808), (-0.2847, -0.05663, 0.9569), (-0.3753, -0.07466, 0.9239), (-0.4623, -0.09196, 0.8819), (-0.5449, -0.1084, 0.8315), (-0.6222, -0.1238, 0.773), (-0.6935, -0.1379, 0.7071), (-0.7582, -0.1508, 0.6344), (-0.8155, -0.1622, 0.5556), (-0.865, -0.1721, 0.4714), (-0.9061, -0.1802, 0.3827), (-0.9386, -0.1867, 0.2903), (-0.9619, -0.1913, 0.1951), (-0.9761, -0.1942, 0.09802), (-0.9808, -0.1951, -1.629e-07), (-0.9761, -0.1942, -0.09802), (-0.9619, -0.1913, -0.1951), (-0.9386, -0.1867, -0.2903), (-0.9061, -0.1802, -0.3827), (-0.865, -0.1721, -0.4714), (-0.8155, -0.1622, -0.5556), (-0.7582, -0.1508, -0.6344), (-0.6935, -0.1379, -0.7071), (-0.6222, -0.1238, -0.773), (-0.5449, -0.1084, -0.8315), (-0.4623, -0.09196, -0.8819), (-0.3753, -0.07466, -0.9239), (-0.2847, -0.05663, -0.9569), (-0.1913, -0.03806, -0.9808), (-0.09613, -0.01912, -0.9952)], [], [(0, 869, 31), (27, 26, 57, 58), (14, 13, 44, 45), (1, 0, 31, 32), (28, 27, 58, 59), (15, 14, 45, 46), (2, 1, 32, 33), (29, 28, 59, 60), (16, 15, 46, 47), (3, 2, 33, 34), (30, 29, 60, 61), (17, 16, 47, 48), (4, 3, 34, 35), (217, 30, 61), (18, 17, 48, 49), (5, 4, 35, 36), (19, 18, 49, 50), (6, 5, 36, 37), (20, 19, 50, 51), (7, 6, 37, 38), (21, 20, 51, 52), (8, 7, 38, 39), (22, 21, 52, 53), (9, 8, 39, 40), (23, 22, 53, 54), (10, 9, 40, 41), (24, 23, 54, 55), (11, 10, 41, 42), (25, 24, 55, 56), (12, 11, 42, 43), (26, 25, 56, 57), (13, 12, 43, 44), (39, 38, 69, 70), (53, 52, 83, 84), (40, 39, 70, 71), (54, 53, 84, 85), (41, 40, 71, 72), (55, 54, 85, 86), (42, 41, 72, 73), (56, 55, 86, 87), (43, 42, 73, 74), (57, 56, 87, 88), (44, 43, 74, 75), (31, 869, 62), (58, 57, 88, 89), (45, 44, 75, 76), (32, 31, 62, 63), (59, 58, 89, 90), (46, 45, 76, 77), (33, 32, 63, 64), (60, 59, 90, 91), (47, 46, 77, 78), (34, 33, 64, 65), (61, 60, 91, 92), (48, 47, 78, 79), (35, 34, 65, 66), (217, 61, 92), (49, 48, 79, 80), (36, 35, 66, 67), (50, 49, 80, 81), (37, 36, 67, 68), (51, 50, 81, 82), (38, 37, 68, 69), (52, 51, 82, 83), (72, 71, 102, 103), (86, 85, 116, 117), (73, 72, 103, 104), (87, 86, 117, 118), (74, 73, 104, 105), (88, 87, 118, 119), (75, 74, 105, 106), (62, 869, 93), (89, 88, 119, 120), (76, 75, 106, 107), (63, 62, 93, 94), (90, 89, 120, 121), (77, 76, 107, 108), (64, 63, 94, 95), (91, 90, 121, 122), (78, 77, 108, 109), (65, 64, 95, 96), (92, 91, 122, 123), (79, 78, 109, 110), (66, 65, 96, 97), (217, 92, 123), (80, 79, 110, 111), (67, 66, 97, 98), (81, 80, 111, 112), (68, 67, 98, 99), (82, 81, 112, 113), (69, 68, 99, 100), (83, 82, 113, 114), (70, 69, 100, 101), (84, 83, 114, 115), (71, 70, 101, 102), (85, 84, 115, 116), (105, 104, 135, 136), (119, 118, 149, 150), (106, 105, 136, 137), (93, 869, 124), (120, 119, 150, 151), (107, 106, 137, 138), (94, 93, 124, 125), (121, 120, 151, 152), (108, 107, 138, 139), (95, 94, 125, 126), (122, 121, 152, 153), (109, 108, 139, 140), (96, 95, 126, 127), (123, 122, 153, 154), (110, 109, 140, 141), (97, 96, 127, 128), (217, 123, 154), (111, 110, 141, 142), (98, 97, 128, 129), (112, 111, 142, 143), (99, 98, 129, 130), (113, 112, 143, 144), (100, 99, 130, 131), (114, 113, 144, 145), (101, 100, 131, 132), (115, 114, 145, 146), (102, 101, 132, 133), (116, 115, 146, 147), (103, 102, 133, 134), (117, 116, 147, 148), (104, 103, 134, 135), (118, 117, 148, 149), (138, 137, 168, 169), (125, 124, 155, 156), (152, 151, 182, 183), (139, 138, 169, 170), (126, 125, 156, 157), (153, 152, 183, 184), (140, 139, 170, 171), (127, 126, 157, 158), (154, 153, 184, 185), (141, 140, 171, 172), (128, 127, 158, 159), (217, 154, 185), (142, 141, 172, 173), (129, 128, 159, 160), (143, 142, 173, 174), (130, 129, 160, 161), (144, 143, 174, 175), (131, 130, 161, 162), (145, 144, 175, 176), (132, 131, 162, 163), (146, 145, 176, 177), (133, 132, 163, 164), (147, 146, 177, 178), (134, 133, 164, 165), (148, 147, 178, 179), (135, 134, 165, 166), (149, 148, 179, 180), (136, 135, 166, 167), (150, 149, 180, 181), (137, 136, 167, 168), (124, 869, 155), (151, 150, 181, 182), (171, 170, 201, 202), (158, 157, 188, 189), (185, 184, 215, 216), (172, 171, 202, 203), (159, 158, 189, 190), (217, 185, 216), (173, 172, 203, 204), (160, 159, 190, 191), (174, 173, 204, 205), (161, 160, 191, 192), (175, 174, 205, 206), (162, 161, 192, 193), (176, 175, 206, 207), (163, 162, 193, 194), (177, 176, 207, 208), (164, 163, 194, 195), (178, 177, 208, 209), (165, 164, 195, 196), (179, 178, 209, 210), (166, 165, 196, 197), (180, 179, 210, 211), (167, 166, 197, 198), (181, 180, 211, 212), (168, 167, 198, 199), (155, 869, 186), (182, 181, 212, 213), (169, 168, 199, 200), (156, 155, 186, 187), (183, 182, 213, 214), (170, 169, 200, 201), (157, 156, 187, 188), (184, 183, 214, 215), (204, 203, 235, 236), (191, 190, 222, 223), (205, 204, 236, 237), (192, 191, 223, 224), (206, 205, 237, 238), (193, 192, 224, 225), (207, 206, 238, 239), (194, 193, 225, 226), (208, 207, 239, 240), (195, 194, 226, 227), (209, 208, 240, 241), (196, 195, 227, 228), (210, 209, 241, 242), (197, 196, 228, 229), (211, 210, 242, 243), (198, 197, 229, 230), (212, 211, 243, 244), (199, 198, 230, 231), (186, 869, 218), (213, 212, 244, 245), (200, 199, 231, 232), (187, 186, 218, 219), (214, 213, 245, 246), (201, 200, 232, 233), (188, 187, 219, 220), (215, 214, 246, 247), (202, 201, 233, 234), (189, 188, 220, 221), (216, 215, 247, 248), (203, 202, 234, 235), (190, 189, 221, 222), (217, 216, 248), (238, 237, 268, 269), (225, 224, 255, 256), (239, 238, 269, 270), (226, 225, 256, 257), (240, 239, 270, 271), (227, 226, 257, 258), (241, 240, 271, 272), (228, 227, 258, 259), (242, 241, 272, 273), (229, 228, 259, 260), (243, 242, 273, 274), (230, 229, 260, 261), (244, 243, 274, 275), (231, 230, 261, 262), (218, 869, 249), (245, 244, 275, 276), (232, 231, 262, 263), (219, 218, 249, 250), (246, 245, 276, 277), (233, 232, 263, 264), (220, 219, 250, 251), (247, 246, 277, 278), (234, 233, 264, 265), (221, 220, 251, 252), (248, 247, 278, 279), (235, 234, 265, 266), (222, 221, 252, 253), (217, 248, 279), (236, 235, 266, 267), (223, 222, 253, 254), (237, 236, 267, 268), (224, 223, 254, 255), (271, 270, 301, 302), (258, 257, 288, 289), (272, 271, 302, 303), (259, 258, 289, 290), (273, 272, 303, 304), (260, 259, 290, 291), (274, 273, 304, 305), (261, 260, 291, 292), (275, 274, 305, 306), (262, 261, 292, 293), (249, 869, 280), (276, 275, 306, 307), (263, 262, 293, 294), (250, 249, 280, 281), (277, 276, 307, 308), (264, 263, 294, 295), (251, 250, 281, 282), (278, 277, 308, 309), (265, 264, 295, 296), (252, 251, 282, 283), (279, 278, 309, 310), (266, 265, 296, 297), (253, 252, 283, 284), (217, 279, 310), (267, 266, 297, 298), (254, 253, 284, 285), (268, 267, 298, 299), (255, 254, 285, 286), (269, 268, 299, 300), (256, 255, 286, 287), (270, 269, 300, 301), (257, 256, 287, 288), (304, 303, 334, 335), (291, 290, 321, 322), (305, 304, 335, 336), (292, 291, 322, 323), (306, 305, 336, 337), (293, 292, 323, 324), (280, 869, 311), (307, 306, 337, 338), (294, 293, 324, 325), (281, 280, 311, 312), (308, 307, 338, 339), (295, 294, 325, 326), (282, 281, 312, 313), (309, 308, 339, 340), (296, 295, 326, 327), (283, 282, 313, 314), (310, 309, 340, 341), (297, 296, 327, 328), (284, 283, 314, 315), (217, 310, 341), (298, 297, 328, 329), (285, 284, 315, 316), (299, 298, 329, 330), (286, 285, 316, 317), (300, 299, 330, 331), (287, 286, 317, 318), (301, 300, 331, 332), (288, 287, 318, 319), (302, 301, 332, 333), (289, 288, 319, 320), (303, 302, 333, 334), (290, 289, 320, 321), (337, 336, 367, 368), (324, 323, 354, 355), (311, 869, 342), (338, 337, 368, 369), (325, 324, 355, 356), (312, 311, 342, 343), (339, 338, 369, 370), (326, 325, 356, 357), (313, 312, 343, 344), (340, 339, 370, 371), (327, 326, 357, 358), (314, 313, 344, 345), (341, 340, 371, 372), (328, 327, 358, 359), (315, 314, 345, 346), (217, 341, 372), (329, 328, 359, 360), (316, 315, 346, 347), (330, 329, 360, 361), (317, 316, 347, 348), (331, 330, 361, 362), (318, 317, 348, 349), (332, 331, 362, 363), (319, 318, 349, 350), (333, 332, 363, 364), (320, 319, 350, 351), (334, 333, 364, 365), (321, 320, 351, 352), (335, 334, 365, 366), (322, 321, 352, 353), (336, 335, 366, 367), (323, 322, 353, 354), (370, 369, 400, 401), (357, 356, 387, 388), (344, 343, 374, 375), (371, 370, 401, 402), (358, 357, 388, 389), (345, 344, 375, 376), (372, 371, 402, 403), (359, 358, 389, 390), (346, 345, 376, 377), (217, 372, 403), (360, 359, 390, 391), (347, 346, 377, 378), (361, 360, 391, 392), (348, 347, 378, 379), (362, 361, 392, 393), (349, 348, 379, 380), (363, 362, 393, 394), (350, 349, 380, 381), (364, 363, 394, 395), (351, 350, 381, 382), (365, 364, 395, 396), (352, 351, 382, 383), (366, 365, 396, 397), (353, 352, 383, 384), (367, 366, 397, 398), (354, 353, 384, 385), (368, 367, 398, 399), (355, 354, 385, 386), (342, 869, 373), (369, 368, 399, 400), (356, 355, 386, 387), (343, 342, 373, 374), (403, 402, 433, 434), (390, 389, 420, 421), (377, 376, 407, 408), (217, 403, 434), (391, 390, 421, 422), (378, 377, 408, 409), (392, 391, 422, 423), (379, 378, 409, 410), (393, 392, 423, 424), (380, 379, 410, 411), (394, 393, 424, 425), (381, 380, 411, 412), (395, 394, 425, 426), (382, 381, 412, 413), (396, 395, 426, 427), (383, 382, 413, 414), (397, 396, 427, 428), (384, 383, 414, 415), (398, 397, 428, 429), (385, 384, 415, 416), (399, 398, 429, 430), (386, 385, 416, 417), (373, 869, 404), (400, 399, 430, 431), (387, 386, 417, 418), (374, 373, 404, 405), (401, 400, 431, 432), (388, 387, 418, 419), (375, 374, 405, 406), (402, 401, 432, 433), (389, 388, 419, 420), (376, 375, 406, 407), (423, 422, 453, 454), (410, 409, 440, 441), (424, 423, 454, 455), (411, 410, 441, 442), (425, 424, 455, 456), (412, 411, 442, 443), (426, 425, 456, 457), (413, 412, 443, 444), (427, 426, 457, 458), (414, 413, 444, 445), (428, 427, 458, 459), (415, 414, 445, 446), (429, 428, 459, 460), (416, 415, 446, 447), (430, 429, 460, 461), (417, 416, 447, 448), (404, 869, 435), (431, 430, 461, 462), (418, 417, 448, 449), (405, 404, 435, 436), (432, 431, 462, 463), (419, 418, 449, 450), (406, 405, 436, 437), (433, 432, 463, 464), (420, 419, 450, 451), (407, 406, 437, 438), (434, 433, 464, 465), (421, 420, 451, 452), (408, 407, 438, 439), (217, 434, 465), (422, 421, 452, 453), (409, 408, 439, 440), (456, 455, 486, 487), (443, 442, 473, 474), (457, 456, 487, 488), (444, 443, 474, 475), (458, 457, 488, 489), (445, 444, 475, 476), (459, 458, 489, 490), (446, 445, 476, 477), (460, 459, 490, 491), (447, 446, 477, 478), (461, 460, 491, 492), (448, 447, 478, 479), (435, 869, 466), (462, 461, 492, 493), (449, 448, 479, 480), (436, 435, 466, 467), (463, 462, 493, 494), (450, 449, 480, 481), (437, 436, 467, 468), (464, 463, 494, 495), (451, 450, 481, 482), (438, 437, 468, 469), (465, 464, 495, 496), (452, 451, 482, 483), (439, 438, 469, 470), (217, 465, 496), (453, 452, 483, 484), (440, 439, 470, 471), (454, 453, 484, 485), (441, 440, 471, 472), (455, 454, 485, 486), (442, 441, 472, 473), (489, 488, 519, 520), (476, 475, 506, 507), (490, 489, 520, 521), (477, 476, 507, 508), (491, 490, 521, 522), (478, 477, 508, 509), (492, 491, 522, 523), (479, 478, 509, 510), (466, 869, 497), (493, 492, 523, 524), (480, 479, 510, 511), (467, 466, 497, 498), (494, 493, 524, 525), (481, 480, 511, 512), (468, 467, 498, 499), (495, 494, 525, 526), (482, 481, 512, 513), (469, 468, 499, 500), (496, 495, 526, 527), (483, 482, 513, 514), (470, 469, 500, 501), (217, 496, 527), (484, 483, 514, 515), (471, 470, 501, 502), (485, 484, 515, 516), (472, 471, 502, 503), (486, 485, 516, 517), (473, 472, 503, 504), (487, 486, 517, 518), (474, 473, 504, 505), (488, 487, 518, 519), (475, 474, 505, 506), (522, 521, 552, 553), (509, 508, 539, 540), (523, 522, 553, 554), (510, 509, 540, 541), (497, 869, 528), (524, 523, 554, 555), (511, 510, 541, 542), (498, 497, 528, 529), (525, 524, 555, 556), (512, 511, 542, 543), (499, 498, 529, 530), (526, 525, 556, 557), (513, 512, 543, 544), (500, 499, 530, 531), (527, 526, 557, 558), (514, 513, 544, 545), (501, 500, 531, 532), (217, 527, 558), (515, 514, 545, 546), (502, 501, 532, 533), (516, 515, 546, 547), (503, 502, 533, 534), (517, 516, 547, 548), (504, 503, 534, 535), (518, 517, 548, 549), (505, 504, 535, 536), (519, 518, 549, 550), (506, 505, 536, 537), (520, 519, 550, 551), (507, 506, 537, 538), (521, 520, 551, 552), (508, 507, 538, 539), (528, 869, 559), (555, 554, 585, 586), (542, 541, 572, 573), (529, 528, 559, 560), (556, 555, 586, 587), (543, 542, 573, 574), (530, 529, 560, 561), (557, 556, 587, 588), (544, 543, 574, 575), (531, 530, 561, 562), (558, 557, 588, 589), (545, 544, 575, 576), (532, 531, 562, 563), (217, 558, 589), (546, 545, 576, 577), (533, 532, 563, 564), (547, 546, 577, 578), (534, 533, 564, 565), (548, 547, 578, 579), (535, 534, 565, 566), (549, 548, 579, 580), (536, 535, 566, 567), (550, 549, 580, 581), (537, 536, 567, 568), (551, 550, 581, 582), (538, 537, 568, 569), (552, 551, 582, 583), (539, 538, 569, 570), (553, 552, 583, 584), (540, 539, 570, 571), (554, 553, 584, 585), (541, 540, 571, 572), (561, 560, 591, 592), (588, 587, 618, 619), (575, 574, 605, 606), (562, 561, 592, 593), (589, 588, 619, 620), (576, 575, 606, 607), (563, 562, 593, 594), (217, 589, 620), (577, 576, 607, 608), (564, 563, 594, 595), (578, 577, 608, 609), (565, 564, 595, 596), (579, 578, 609, 610), (566, 565, 596, 597), (580, 579, 610, 611), (567, 566, 597, 598), (581, 580, 611, 612), (568, 567, 598, 599), (582, 581, 612, 613), (569, 568, 599, 600), (583, 582, 613, 614), (570, 569, 600, 601), (584, 583, 614, 615), (571, 570, 601, 602), (585, 584, 615, 616), (572, 571, 602, 603), (559, 869, 590), (586, 585, 616, 617), (573, 572, 603, 604), (560, 559, 590, 591), (587, 586, 617, 618), (574, 573, 604, 605), (594, 593, 624, 625), (217, 620, 651), (608, 607, 638, 639), (595, 594, 625, 626), (609, 608, 639, 640), (596, 595, 626, 627), (610, 609, 640, 641), (597, 596, 627, 628), (611, 610, 641, 642), (598, 597, 628, 629), (612, 611, 642, 643), (599, 598, 629, 630), (613, 612, 643, 644), (600, 599, 630, 631), (614, 613, 644, 645), (601, 600, 631, 632), (615, 614, 645, 646), (602, 601, 632, 633), (616, 615, 646, 647), (603, 602, 633, 634), (590, 869, 621), (617, 616, 647, 648), (604, 603, 634, 635), (591, 590, 621, 622), (618, 617, 648, 649), (605, 604, 635, 636), (592, 591, 622, 623), (619, 618, 649, 650), (606, 605, 636, 637), (593, 592, 623, 624), (620, 619, 650, 651), (607, 606, 637, 638), (627, 626, 657, 658), (641, 640, 671, 672), (628, 627, 658, 659), (642, 641, 672, 673), (629, 628, 659, 660), (643, 642, 673, 674), (630, 629, 660, 661), (644, 643, 674, 675), (631, 630, 661, 662), (645, 644, 675, 676), (632, 631, 662, 663), (646, 645, 676, 677), (633, 632, 663, 664), (647, 646, 677, 678), (634, 633, 664, 665), (621, 869, 652), (648, 647, 678, 679), (635, 634, 665, 666), (622, 621, 652, 653), (649, 648, 679, 680), (636, 635, 666, 667), (623, 622, 653, 654), (650, 649, 680, 681), (637, 636, 667, 668), (624, 623, 654, 655), (651, 650, 681, 682), (638, 637, 668, 669), (625, 624, 655, 656), (217, 651, 682), (639, 638, 669, 670), (626, 625, 656, 657), (640, 639, 670, 671), (660, 659, 690, 691), (674, 673, 704, 705), (661, 660, 691, 692), (675, 674, 705, 706), (662, 661, 692, 693), (676, 675, 706, 707), (663, 662, 693, 694), (677, 676, 707, 708), (664, 663, 694, 695), (678, 677, 708, 709), (665, 664, 695, 696), (652, 869, 683), (679, 678, 709, 710), (666, 665, 696, 697), (653, 652, 683, 684), (680, 679, 710, 711), (667, 666, 697, 698), (654, 653, 684, 685), (681, 680, 711, 712), (668, 667, 698, 699), (655, 654, 685, 686), (682, 681, 712, 713), (669, 668, 699, 700), (656, 655, 686, 687), (217, 682, 713), (670, 669, 700, 701), (657, 656, 687, 688), (671, 670, 701, 702), (658, 657, 688, 689), (672, 671, 702, 703), (659, 658, 689, 690), (673, 672, 703, 704), (693, 692, 723, 724), (707, 706, 737, 738), (694, 693, 724, 725), (708, 707, 738, 739), (695, 694, 725, 726), (709, 708, 739, 740), (696, 695, 726, 727), (683, 869, 714), (710, 709, 740, 741), (697, 696, 727, 728), (684, 683, 714, 715), (711, 710, 741, 742), (698, 697, 728, 729), (685, 684, 715, 716), (712, 711, 742, 743), (699, 698, 729, 730), (686, 685, 716, 717), (713, 712, 743, 744), (700, 699, 730, 731), (687, 686, 717, 718), (217, 713, 744), (701, 700, 731, 732), (688, 687, 718, 719), (702, 701, 732, 733), (689, 688, 719, 720), (703, 702, 733, 734), (690, 689, 720, 721), (704, 703, 734, 735), (691, 690, 721, 722), (705, 704, 735, 736), (692, 691, 722, 723), (706, 705, 736, 737), (726, 725, 756, 757), (740, 739, 770, 771), (727, 726, 757, 758), (714, 869, 745), (741, 740, 771, 772), (728, 727, 758, 759), (715, 714, 745, 746), (742, 741, 772, 773), (729, 728, 759, 760), (716, 715, 746, 747), (743, 742, 773, 774), (730, 729, 760, 761), (717, 716, 747, 748), (744, 743, 774, 775), (731, 730, 761, 762), (718, 717, 748, 749), (217, 744, 775), (732, 731, 762, 763), (719, 718, 749, 750), (733, 732, 763, 764), (720, 719, 750, 751), (734, 733, 764, 765), (721, 720, 751, 752), (735, 734, 765, 766), (722, 721, 752, 753), (736, 735, 766, 767), (723, 722, 753, 754), (737, 736, 767, 768), (724, 723, 754, 755), (738, 737, 768, 769), (725, 724, 755, 756), (739, 738, 769, 770), (759, 758, 789, 790), (746, 745, 776, 777), (773, 772, 803, 804), (760, 759, 790, 791), (747, 746, 777, 778), (774, 773, 804, 805), (761, 760, 791, 792), (748, 747, 778, 779), (775, 774, 805, 806), (762, 761, 792, 793), (749, 748, 779, 780), (217, 775, 806), (763, 762, 793, 794), (750, 749, 780, 781), (764, 763, 794, 795), (751, 750, 781, 782), (765, 764, 795, 796), (752, 751, 782, 783), (766, 765, 796, 797), (753, 752, 783, 784), (767, 766, 797, 798), (754, 753, 784, 785), (768, 767, 798, 799), (755, 754, 785, 786), (769, 768, 799, 800), (756, 755, 786, 787), (770, 769, 800, 801), (757, 756, 787, 788), (771, 770, 801, 802), (758, 757, 788, 789), (745, 869, 776), (772, 771, 802, 803), (792, 791, 822, 823), (779, 778, 809, 810), (806, 805, 836, 837), (793, 792, 823, 824), (780, 779, 810, 811), (217, 806, 837), (794, 793, 824, 825), (781, 780, 811, 812), (795, 794, 825, 826), (782, 781, 812, 813), (796, 795, 826, 827), (783, 782, 813, 814), (797, 796, 827, 828), (784, 783, 814, 815), (798, 797, 828, 829), (785, 784, 815, 816), (799, 798, 829, 830), (786, 785, 816, 817), (800, 799, 830, 831), (787, 786, 817, 818), (801, 800, 831, 832), (788, 787, 818, 819), (802, 801, 832, 833), (789, 788, 819, 820), (776, 869, 807), (803, 802, 833, 834), (790, 789, 820, 821), (777, 776, 807, 808), (804, 803, 834, 835), (791, 790, 821, 822), (778, 777, 808, 809), (805, 804, 835, 836), (830, 829, 860, 861), (817, 816, 847, 848), (831, 830, 861, 862), (818, 817, 848, 849), (832, 831, 862, 863), (819, 818, 849, 850), (833, 832, 863, 864), (820, 819, 850, 851), (807, 869, 838), (834, 833, 864, 865), (821, 820, 851, 852), (808, 807, 838, 839), (835, 834, 865, 866), (822, 821, 852, 853), (809, 808, 839, 840), (836, 835, 866, 867), (823, 822, 853, 854), (810, 809, 840, 841), (837, 836, 867, 868), (824, 823, 854, 855), (811, 810, 841, 842), (217, 837, 868), (825, 824, 855, 856), (812, 811, 842, 843), (826, 825, 856, 857), (813, 812, 843, 844), (827, 826, 857, 858), (814, 813, 844, 845), (828, 827, 858, 859), (815, 814, 845, 846), (829, 828, 859, 860), (816, 815, 846, 847), (863, 862, 894, 895), (850, 849, 881, 882), (864, 863, 895, 896), (851, 850, 882, 883), (838, 869, 870), (865, 864, 896, 897), (852, 851, 883, 884), (839, 838, 870, 871), (866, 865, 897, 898), (853, 852, 884, 885), (840, 839, 871, 872), (867, 866, 898, 899), (854, 853, 885, 886), (841, 840, 872, 873), (868, 867, 899, 900), (855, 854, 886, 887), (842, 841, 873, 874), (217, 868, 900), (856, 855, 887, 888), (843, 842, 874, 875), (857, 856, 888, 889), (844, 843, 875, 876), (858, 857, 889, 890), (845, 844, 876, 877), (859, 858, 890, 891), (846, 845, 877, 878), (860, 859, 891, 892), (847, 846, 878, 879), (861, 860, 892, 893), (848, 847, 879, 880), (862, 861, 893, 894), (849, 848, 880, 881), (870, 869, 901), (897, 896, 927, 928), (884, 883, 914, 915), (871, 870, 901, 902), (898, 897, 928, 929), (885, 884, 915, 916), (872, 871, 902, 903), (899, 898, 929, 930), (886, 885, 916, 917), (873, 872, 903, 904), (900, 899, 930, 931), (887, 886, 917, 918), (874, 873, 904, 905), (217, 900, 931), (888, 887, 918, 919), (875, 874, 905, 906), (889, 888, 919, 920), (876, 875, 906, 907), (890, 889, 920, 921), (877, 876, 907, 908), (891, 890, 921, 922), (878, 877, 908, 909), (892, 891, 922, 923), (879, 878, 909, 910), (893, 892, 923, 924), (880, 879, 910, 911), (894, 893, 924, 925), (881, 880, 911, 912), (895, 894, 925, 926), (882, 881, 912, 913), (896, 895, 926, 927), (883, 882, 913, 914), (903, 902, 933, 934), (930, 929, 960, 961), (917, 916, 947, 948), (904, 903, 934, 935), (931, 930, 961, 962), (918, 917, 948, 949), (905, 904, 935, 936), (217, 931, 962), (919, 918, 949, 950), (906, 905, 936, 937), (920, 919, 950, 951), (907, 906, 937, 938), (921, 920, 951, 952), (908, 907, 938, 939), (922, 921, 952, 953), (909, 908, 939, 940), (923, 922, 953, 954), (910, 909, 940, 941), (924, 923, 954, 955), (911, 910, 941, 942), (925, 924, 955, 956), (912, 911, 942, 943), (926, 925, 956, 957), (913, 912, 943, 944), (927, 926, 957, 958), (914, 913, 944, 945), (901, 869, 932), (928, 927, 958, 959), (915, 914, 945, 946), (902, 901, 932, 933), (929, 928, 959, 960), (916, 915, 946, 947), (936, 935, 966, 967), (217, 962, 993), (950, 949, 980, 981), (937, 936, 967, 968), (951, 950, 981, 982), (938, 937, 968, 969), (952, 951, 982, 983), (939, 938, 969, 970), (953, 952, 983, 984), (940, 939, 970, 971), (954, 953, 984, 985), (941, 940, 971, 972), (955, 954, 985, 986), (942, 941, 972, 973), (956, 955, 986, 987), (943, 942, 973, 974), (957, 956, 987, 988), (944, 943, 974, 975), (958, 957, 988, 989), (945, 944, 975, 976), (932, 869, 963), (959, 958, 989, 990), (946, 945, 976, 977), (933, 932, 963, 964), (960, 959, 990, 991), (947, 946, 977, 978), (934, 933, 964, 965), (961, 960, 991, 992), (948, 947, 978, 979), (935, 934, 965, 966), (962, 961, 992, 993), (949, 948, 979, 980), (969, 968, 5, 6), (983, 982, 19, 20), (970, 969, 6, 7), (984, 983, 20, 21), (971, 970, 7, 8), (985, 984, 21, 22), (972, 971, 8, 9), (986, 985, 22, 23), (973, 972, 9, 10), (987, 986, 23, 24), (974, 973, 10, 11), (988, 987, 24, 25), (975, 974, 11, 12), (989, 988, 25, 26), (976, 975, 12, 13), (963, 869, 0), (990, 989, 26, 27), (977, 976, 13, 14), (964, 963, 0, 1), (991, 990, 27, 28), (978, 977, 14, 15), (965, 964, 1, 2), (992, 991, 28, 29), (979, 978, 15, 16), (966, 965, 2, 3), (993, 992, 29, 30), (980, 979, 16, 17), (967, 966, 3, 4), (217, 993, 30), (981, 980, 17, 18), (968, 967, 4, 5), (982, 981, 18, 19)])
me_sphere.polygons.foreach_set('use_smooth', [True] * 1024)
me_sphere.materials.append(mat_material_001)
me_sphere.use_remesh_preserve_volume = False
me_sphere.use_remesh_preserve_attributes = False
me_sphere.use_mirror_vertex_groups = False
me_sphere.update()
me_cylinder = bpy.data.meshes.new('Cylinder')
me_cylinder.from_pydata([(0.0, 1.0, -1.0), (0.0, 1.0, 1.0), (0.1951, 0.9808, -1.0), (0.1951, 0.9808, 1.0), (0.3827, 0.9239, -1.0), (0.3827, 0.9239, 1.0), (0.5556, 0.8315, -1.0), (0.5556, 0.8315, 1.0), (0.7071, 0.7071, -1.0), (0.7071, 0.7071, 1.0), (0.8315, 0.5556, -1.0), (0.8315, 0.5556, 1.0), (0.9239, 0.3827, -1.0), (0.9239, 0.3827, 1.0), (0.9808, 0.1951, -1.0), (0.9808, 0.1951, 1.0), (1.0, 7.55e-08, -1.0), (1.0, 7.55e-08, 1.0), (0.9808, -0.1951, -1.0), (0.9808, -0.1951, 1.0), (0.9239, -0.3827, -1.0), (0.9239, -0.3827, 1.0), (0.8315, -0.5556, -1.0), (0.8315, -0.5556, 1.0), (0.7071, -0.7071, -1.0), (0.7071, -0.7071, 1.0), (0.5556, -0.8315, -1.0), (0.5556, -0.8315, 1.0), (0.3827, -0.9239, -1.0), (0.3827, -0.9239, 1.0), (0.1951, -0.9808, -1.0), (0.1951, -0.9808, 1.0), (-3.258e-07, -1.0, -1.0), (-3.258e-07, -1.0, 1.0), (-0.1951, -0.9808, -1.0), (-0.1951, -0.9808, 1.0), (-0.3827, -0.9239, -1.0), (-0.3827, -0.9239, 1.0), (-0.5556, -0.8315, -1.0), (-0.5556, -0.8315, 1.0), (-0.7071, -0.7071, -1.0), (-0.7071, -0.7071, 1.0), (-0.8315, -0.5556, -1.0), (-0.8315, -0.5556, 1.0), (-0.9239, -0.3827, -1.0), (-0.9239, -0.3827, 1.0), (-0.9808, -0.1951, -1.0), (-0.9808, -0.1951, 1.0), (-1.0, 9.656e-07, -1.0), (-1.0, 9.656e-07, 1.0), (-0.9808, 0.1951, -1.0), (-0.9808, 0.1951, 1.0), (-0.9239, 0.3827, -1.0), (-0.9239, 0.3827, 1.0), (-0.8315, 0.5556, -1.0), (-0.8315, 0.5556, 1.0), (-0.7071, 0.7071, -1.0), (-0.7071, 0.7071, 1.0), (-0.5556, 0.8315, -1.0), (-0.5556, 0.8315, 1.0), (-0.3827, 0.9239, -1.0), (-0.3827, 0.9239, 1.0), (-0.1951, 0.9808, -1.0), (-0.1951, 0.9808, 1.0)], [], [(0, 1, 3, 2), (2, 3, 5, 4), (4, 5, 7, 6), (6, 7, 9, 8), (8, 9, 11, 10), (10, 11, 13, 12), (12, 13, 15, 14), (14, 15, 17, 16), (16, 17, 19, 18), (18, 19, 21, 20), (20, 21, 23, 22), (22, 23, 25, 24), (24, 25, 27, 26), (26, 27, 29, 28), (28, 29, 31, 30), (30, 31, 33, 32), (32, 33, 35, 34), (34, 35, 37, 36), (36, 37, 39, 38), (38, 39, 41, 40), (40, 41, 43, 42), (42, 43, 45, 44), (44, 45, 47, 46), (46, 47, 49, 48), (48, 49, 51, 50), (50, 51, 53, 52), (52, 53, 55, 54), (54, 55, 57, 56), (56, 57, 59, 58), (58, 59, 61, 60), (3, 1, 63, 61, 59, 57, 55, 53, 51, 49, 47, 45, 43, 41, 39, 37, 35, 33, 31, 29, 27, 25, 23, 21, 19, 17, 15, 13, 11, 9, 7, 5), (60, 61, 63, 62), (62, 63, 1, 0), (0, 2, 4, 6, 8, 10, 12, 14, 16, 18, 20, 22, 24, 26, 28, 30, 32, 34, 36, 38, 40, 42, 44, 46, 48, 50, 52, 54, 56, 58, 60, 62)])
me_cylinder.polygons.foreach_set('use_smooth', [True] * 34)
me_cylinder.materials.append(mat_material_001)
me_cylinder.use_remesh_preserve_volume = False
me_cylinder.use_remesh_preserve_attributes = False
me_cylinder.use_mirror_vertex_groups = False
me_cylinder.update()
me_cube = bpy.data.meshes.new('Cube')
me_cube.from_pydata([(1.0, 1.0, -1.0), (1.0, -1.0, -1.0), (-1.0, -1.0, -1.0), (-1.0, 1.0, -1.0), (1.0, 1.0, 1.0), (1.0, -1.0, 1.0), (-1.0, -1.0, 1.0), (-1.0, 1.0, 1.0)], [], [(0, 1, 2, 3), (4, 7, 6, 5), (0, 4, 5, 1), (1, 5, 6, 2), (2, 6, 7, 3), (4, 0, 3, 7)])
me_cube.materials.append(mat_material)
me_cube.use_remesh_preserve_volume = False
me_cube.use_remesh_preserve_attributes = False
me_cube.use_mirror_vertex_groups = False
me_cube.update()

# ---- objects
ob_sphere = bpy.data.objects.new('Sphere', me_sphere)
ob_cylinder = bpy.data.objects.new('Cylinder', me_cylinder)
ob_cube = bpy.data.objects.new('Cube', me_cube)

# ---- transforms, parenting, visibility, modifiers, constraints
ob_sphere.location = (2.17, 0.0, 0.0)
ob_sphere.scale = (0.35, 0.49, 0.49)
ob_sphere.lineart.crease_threshold = 0.0
ob_cylinder.location = (1.18, 0.0, 0.0)
ob_cylinder.rotation_euler = (0.0, 1.571, 0.0)
ob_cylinder.scale = (0.5, 0.5, 1.0)
ob_cylinder.lineart.crease_threshold = 0.0
ob_cube.location = (0.0, 0.0, 0.0)
ob_cube.lock_rotations_4d = False
ob_cube.empty_display_type = 'ARROWS'
ob_cube.lineart.crease_threshold = 0.0

# ---- collection membership
col_collection_1.objects.link(ob_sphere)
col_collection_1.objects.link(ob_cylinder)
col_collection_1.objects.link(ob_cube)

# ---- scene / render settings (as saved in the file)
scene.frame_start = 1; scene.frame_end = 250; scene.frame_set(1)
scene.render.engine = 'BLENDER_EEVEE_NEXT'
scene.render.resolution_percentage = 50
scene.render.dither_intensity = 0.0
scene.cycles.use_denoising = False
scene.cycles.samples = 128
scene.cycles.sampling_pattern = 'TABULATED_SOBOL'
scene.cycles.light_sampling_threshold = 0.0
scene.cycles.use_adaptive_sampling = False
scene.cycles.use_light_tree = False
scene.cycles.blur_glossy = 0.0
scene.cycles.sample_clamp_indirect = 0.0
scene.view_settings.view_transform = 'Standard'
bpy.context.view_layer.update()

# ---- added for rendering (the .blend has no active camera and no usable light): camera, sun
cam_auto = bpy.data.cameras.new('AutoCamera')
cam_auto.lens = 50.0
cam_auto.sensor_width = 36.0
cam_auto.clip_end = 1000.0
ob_auto_camera = bpy.data.objects.new('AutoCamera', cam_auto)
scene.collection.objects.link(ob_auto_camera)
ob_auto_camera.location = (4.93762, -5.01329, 3.34219)
ob_auto_camera.rotation_euler = (1.09748, -7.21219e-08, 0.694738)
scene.camera = ob_auto_camera
light_auto_sun = bpy.data.lights.new('AutoSun', 'SUN')
light_auto_sun.energy = 3.0
light_auto_sun.angle = 0.0523599
ob_auto_sun = bpy.data.objects.new('AutoSun', light_auto_sun)
scene.collection.objects.link(ob_auto_sun)
ob_auto_sun.rotation_euler = (0.872665, 0.174533, 0.523599)
bpy.context.view_layer.update()
